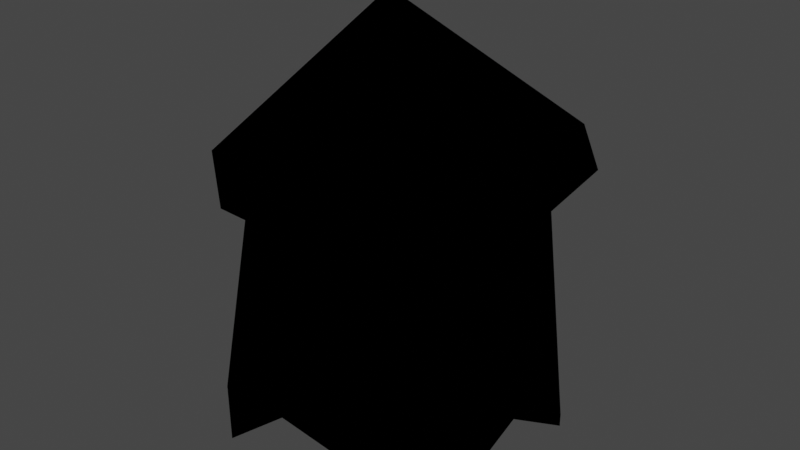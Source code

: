 # Source: TwnObj_Village_HatenoBarn_A_01_Far.blend  (saved by Blender 3.6.11; exported with 4.5.12 LTS)
import bpy
from mathutils import Matrix  # noqa: F401  (used for matrix-valued properties, if any)

bpy.ops.wm.read_factory_settings(use_empty=True)
scene = bpy.context.scene
scene.name = 'Scene'

# ---- collections
col_twnobj_village_hatenobarn_a_01_far = bpy.data.collections.new('TwnObj_Village_HatenoBarn_A_01_Far'); scene.collection.children.link(col_twnobj_village_hatenobarn_a_01_far)

# ---- images (referenced by path relative to the original .blend; pixels are not part of the script)
import os
ASSET_DIR = os.environ.get("B2B_ASSET_DIR", "")  # directory of the original .blend (textures are referenced by path, not embedded)
HERE = os.path.dirname(os.path.abspath(__file__))  # packed textures are extracted next to this script under _unpacked/

def load_image(name, relpath, width, height, colorspace="sRGB"):
    """Load a texture the original file referenced (path relative to the .blend, or extracted next to this script)."""
    p = next((c for c in (os.path.join(HERE, relpath), os.path.join(ASSET_DIR, relpath)) if relpath and os.path.exists(c)), "")
    if p:
        img = bpy.data.images.load(p, check_existing=True)
        img.name = name
    else:  # same state as the original file: an image datablock whose file is absent (Cycles renders it pink)
        img = bpy.data.images.new(name, width, height)
        img.source = "FILE"
        img.filepath = "//" + (relpath or name)
    img.colorspace_settings.name = colorspace
    return img
img_far_twnobj_village_hatenobarn_a_01_alb_png = load_image('Far_TwnObj_Village_HatenoBarn_A_01_Alb.png', 'Far_TwnObj_Village_HatenoBarn_A_01_Alb.png', 1024, 1024, 'sRGB')

# ---- materials (node trees are filled in below, after node groups)
mat_far_twnobj_village_hatenobarn_a_01 = bpy.data.materials.new('Far_TwnObj_Village_HatenoBarn_A_01')
mat_far_twnobj_village_hatenobarn_a_01.use_transparent_shadow = False

# ---- material node trees
mat_far_twnobj_village_hatenobarn_a_01.use_nodes = True; mat_far_twnobj_village_hatenobarn_a_01.node_tree.nodes.clear()
_N = mat_far_twnobj_village_hatenobarn_a_01.node_tree.nodes; _L = mat_far_twnobj_village_hatenobarn_a_01.node_tree.links
n0 = _N.new('ShaderNodeOutputMaterial'); n0.name = 'Material Output'; n0.location = (300, 300)
n1 = _N.new('ShaderNodeTexImage'); n1.name = 'Image Texture'; n1.location = (-300, 300)
n1.label = 'Base Color'
n1.image = img_far_twnobj_village_hatenobarn_a_01_alb_png
n2 = _N.new('ShaderNodeGroup'); n2.name = 'SharedBSDF'; n2.location = (0, 300)
n2.label = 'SharedBSDF'
n2.node_tree = None
n3 = _N.new('ShaderNodeOutputMaterial'); n3.name = 'Material Output.001'; n3.location = (300, 150)
n3.target = 'CYCLES'
n4 = _N.new('ShaderNodeBsdfPrincipled'); n4.name = 'Principled BSDF'; n4.location = (0, 0)
n4.distribution = 'GGX'
n4.subsurface_method = 'RANDOM_WALK_SKIN'
n4.inputs[3].default_value = 1.45
n4.inputs[27].default_value = (0.0, 0.0, 0.0, 1.0)
n4.inputs[28].default_value = 1.0
n5 = _N.new('ShaderNodeNormalMap'); n5.name = 'Normal Map'; n5.location = (0, 0)
n6 = _N.new('ShaderNodeBsdfPrincipled'); n6.name = 'Principled BSDF.001'; n6.location = (0, 0)
n6.distribution = 'GGX'
n6.subsurface_method = 'RANDOM_WALK_SKIN'
n6.inputs[3].default_value = 1.45
n6.inputs[27].default_value = (0.0, 0.0, 0.0, 1.0)
n6.inputs[28].default_value = 1.0
n7 = _N.new('ShaderNodeNormalMap'); n7.name = 'Normal Map.001'; n7.location = (0, 0)
n8 = _N.new('ShaderNodeBsdfPrincipled'); n8.name = 'Principled BSDF.002'; n8.location = (0, 0)
n8.distribution = 'GGX'
n8.subsurface_method = 'RANDOM_WALK_SKIN'
n8.inputs[3].default_value = 1.45
n8.inputs[27].default_value = (0.0, 0.0, 0.0, 1.0)
n8.inputs[28].default_value = 1.0
n9 = _N.new('ShaderNodeNormalMap'); n9.name = 'Normal Map.002'; n9.location = (0, 0)
_L.new(n1.outputs[0], n4.inputs[0])
_L.new(n1.outputs[0], n6.inputs[0])
_L.new(n1.outputs[0], n8.inputs[0])
_L.new(n8.outputs[0], n0.inputs[0])
n0.is_active_output = True

# ---- world
world_world = bpy.data.worlds.new('World'); scene.world = world_world
world_world.use_nodes = True; world_world.node_tree.nodes.clear()
_N = world_world.node_tree.nodes; _L = world_world.node_tree.links
n0 = _N.new('ShaderNodeOutputWorld'); n0.name = 'World Output'; n0.location = (300, 300)
n1 = _N.new('ShaderNodeBackground'); n1.name = 'Background'; n1.location = (10, 300)
n1.inputs[0].default_value = (0.05088, 0.05088, 0.05088, 1.0)
_L.new(n1.outputs[0], n0.inputs[0])
n0.is_active_output = True
world_world.color = (0.05088, 0.05088, 0.05088)
world_world.use_sun_shadow = False
world_world.sun_shadow_jitter_overblur = 0.0

# ---- meshes
me_root_1__far_twnobj_village_hatenobarn_a_01 = bpy.data.meshes.new('Root_1__Far_TwnObj_Village_HatenoBarn_A_01')
me_root_1__far_twnobj_village_hatenobarn_a_01.from_pydata([(4.96, -0.3642, -2.701), (4.643, -0.3603, -3.257), (1.409, 4.722, -3.527), (-1.01, -0.2236, -3.795), (-1.646, 5.97, -3.285), (-3.435, 0.1045, -1.568), (-4.201, -0.376, -0.1111), (-3.976, 5.912, -0.2344), (-3.421, 0.128, 1.68), (-3.546, 5.335, 1.653), (-1.679, 0.1592, 3.446), (-1.675, 5.445, 3.586), (2.311, 0.6162, 3.328), (4.245, -0.3603, 4.657), (2.368, 8.291, 4.559), (-2.966, 0.7373, 3.932), (-3.8, -0.8486, 4.692), (0.7477, 8.815, 5.618), (-2.474, 8.312, 4.493), (-2.308, 8.952, 5.61), (-4.197, 1.022, 4.383), (-5.017, 8.864, 2.325), (-5.689, 10.32, -0.6906), (-2.949, 5.219, 3.055), (-2.746, -0.29, 3.243), (-4.154, -0.8642, 4.379), (-4.486, 7.148, -0.2076), (-3.933, 7.066, -1.851), (-1.307, 8.382, -4.953), (-2.812, 2.855, -2.972), (-2.64, -0.2158, -3.132), (1.555, 0.1983, 3.461), (1.922, -0.29, 3.731), (3.77, 0.1826, -0.2709), (4.057, -0.1455, 0.3392), (2.102, 5.933, 3.438), (1.514, -0.1845, -3.632), (4.018, 5.932, 0.3248), (2.049, 7.681, 1.717), (3.27, 5.346, -2.252), (-3.507, 10.22, 4.774), (1.845, 10.74, 5.067), (-0.2363, 14.88, 0.2708), (4.077, 8.518, 4.621), (5.26, 10.75, 1.358), (4.561, 10.63, -3.414), (4.858, 9.696, 3.623), (5.772, 9.784, -2.34), (3.999, 9.28, -4.386), (4.006, 7.073, 1.859), (4.335, 7.844, -1.288), (2.919, 8.345, -4.215), (0.2311, -0.2197, -3.974), (3.643, 5.713, -3.119), (3.842, 0.1006, -1.462), (2.766, 5.186, 3.055), (2.948, 0.1787, 2.942), (4.475, -0.3095, 4.172), (-3.546, -0.3095, -4.73), (0.2364, 10.74, -5.398), (-2.443, 10.18, -5.324), (-4.462, 8.883, -3.902)], [], [(0, 54, 1), (34, 36, 54), (11, 31, 10), (36, 39, 2), (36, 2, 3), (2, 4, 3), (3, 4, 5), (5, 6, 3), (5, 4, 7), (8, 5, 7), (6, 8, 24), (8, 7, 9), (8, 10, 24), (8, 9, 10), (32, 24, 10), (10, 9, 11), (34, 56, 32), (32, 56, 12), (56, 13, 12), (12, 13, 14), (12, 15, 32), (12, 14, 15), (24, 32, 15), (24, 15, 16), (14, 43, 17), (15, 14, 18), (17, 18, 14), (18, 16, 15), (19, 18, 17), (25, 16, 20), (18, 20, 16), (21, 18, 19), (19, 40, 21), (21, 40, 22), (23, 20, 18), (23, 18, 21), (24, 25, 20), (23, 24, 20), (22, 26, 21), (26, 23, 21), (24, 23, 26), (26, 22, 61), (6, 24, 26), (27, 26, 61), (26, 27, 6), (27, 61, 28), (29, 6, 27), (29, 27, 28), (29, 30, 6), (58, 29, 28), (58, 30, 29), (31, 32, 10), (32, 31, 33), (34, 32, 33), (33, 31, 35), (36, 34, 33), (33, 35, 37), (37, 36, 33), (37, 35, 38), (37, 39, 36), (40, 19, 17), (17, 41, 40), (40, 41, 42), (17, 43, 41), (41, 44, 42), (45, 42, 44), (43, 46, 41), (41, 46, 44), (44, 47, 45), (47, 44, 46), (48, 45, 47), (43, 49, 46), (47, 46, 49), (43, 14, 49), (48, 47, 50), (47, 49, 50), (51, 48, 50), (52, 51, 36), (51, 1, 36), (51, 53, 1), (50, 53, 51), (1, 53, 0), (54, 0, 53), (54, 53, 50), (54, 50, 49), (54, 49, 34), (34, 49, 55), (55, 49, 14), (56, 34, 55), (57, 56, 55), (57, 55, 14), (13, 57, 14), (28, 3, 58), (28, 52, 3), (52, 28, 51), (51, 28, 48), (59, 48, 28), (48, 59, 45), (59, 42, 45), (59, 28, 60), (59, 60, 42), (61, 60, 28), (22, 60, 61), (42, 60, 22), (22, 40, 42)])
me_root_1__far_twnobj_village_hatenobarn_a_01.polygons.foreach_set('use_smooth', [True] * 105)
_uv = me_root_1__far_twnobj_village_hatenobarn_a_01.uv_layers.new(name='bmubin_fixed_00000-texcoord')
_uv.uv.foreach_set('vector', [0.7449, 0.8629, 0.7626, 0.8675, 0.7379, 0.8738, 0.4255, 0.8689, 0.5081, 0.8629, 0.4513, 0.8882, 0.6636, 0.7067, 0.6532, 0.8065, 0.6129, 0.7788, 0.8366, 0.7449, 0.7379, 0.7619, 0.7525, 0.7322, 0.8366, 0.7449, 0.7525, 0.7322, 0.8424, 0.7074, 0.7525, 0.7322, 0.7392, 0.6848, 0.8424, 0.7074, 0.8424, 0.7074, 0.7392, 0.6848, 0.8356, 0.6566, 0.8356, 0.6566, 0.8446, 0.632, 0.8424, 0.7074, 0.8356, 0.6566, 0.7392, 0.6848, 0.7426, 0.6305, 0.8395, 0.6088, 0.8356, 0.6566, 0.7426, 0.6305, 0.8446, 0.632, 0.8395, 0.6088, 0.8551, 0.5895, 0.8395, 0.6088, 0.7426, 0.6305, 0.7545, 0.603, 0.8395, 0.6088, 0.8424, 0.5734, 0.8551, 0.5895, 0.8395, 0.6088, 0.7545, 0.603, 0.8424, 0.5734, 0.8446, 0.5192, 0.8551, 0.5895, 0.8424, 0.5734, 0.8424, 0.5734, 0.7545, 0.603, 0.7586, 0.5627, 0.5959, 0.02699, 0.4995, 0.08182, 0.4613, 0.06835, 0.4613, 0.06835, 0.4995, 0.08182, 0.47, 0.09918, 0.4995, 0.08182, 0.5253, 0.09151, 0.47, 0.09918, 0.47, 0.09918, 0.5253, 0.09151, 0.4255, 0.2712, 0.47, 0.09918, 0.3503, 0.06954, 0.4613, 0.06835, 0.47, 0.09918, 0.4255, 0.2712, 0.3503, 0.06954, 0.3612, 0.03449, 0.4613, 0.06835, 0.3503, 0.06954, 0.3612, 0.03449, 0.3503, 0.06954, 0.3302, 0.02408, 0.4255, 0.2712, 0.461, 0.2813, 0.3782, 0.2871, 0.3503, 0.06954, 0.4255, 0.2712, 0.3049, 0.2396, 0.3782, 0.2871, 0.3049, 0.2396, 0.4255, 0.2712, 0.3049, 0.2396, 0.3302, 0.02408, 0.3503, 0.06954, 0.3142, 0.2603, 0.3049, 0.2396, 0.3782, 0.2871, 0.3015, 0.0192, 0.3302, 0.02408, 0.2953, 0.07304, 0.3049, 0.2396, 0.2953, 0.07304, 0.3302, 0.02408, 0.2317, 0.2615, 0.3049, 0.2396, 0.3142, 0.2603, 0.3142, 0.2603, 0.2908, 0.2919, 0.2317, 0.2615, 0.2317, 0.2615, 0.2908, 0.2919, 0.1714, 0.3034, 0.2597, 0.1715, 0.2953, 0.07304, 0.3049, 0.2396, 0.2597, 0.1715, 0.3049, 0.2396, 0.2317, 0.2615, 0.2486, 0.03108, 0.3015, 0.0192, 0.2953, 0.07304, 0.2597, 0.1715, 0.2486, 0.03108, 0.2953, 0.07304, 0.1714, 0.3034, 0.1712, 0.2237, 0.2317, 0.2615, 0.1712, 0.2237, 0.2597, 0.1715, 0.2317, 0.2615, 0.2486, 0.03108, 0.2597, 0.1715, 0.1712, 0.2237, 0.1712, 0.2237, 0.1714, 0.3034, 0.09496, 0.2773, 0.159, 0.043, 0.2486, 0.03108, 0.1712, 0.2237, 0.125, 0.2228, 0.1712, 0.2237, 0.09496, 0.2773, 0.1712, 0.2237, 0.125, 0.2228, 0.159, 0.043, 0.125, 0.2228, 0.09496, 0.2773, 0.0192, 0.2499, 0.08592, 0.1249, 0.159, 0.043, 0.125, 0.2228, 0.08592, 0.1249, 0.125, 0.2228, 0.0192, 0.2499, 0.08592, 0.1249, 0.08771, 0.0412, 0.159, 0.043, 0.04695, 0.03822, 0.08592, 0.1249, 0.0192, 0.2499, 0.04695, 0.03822, 0.08771, 0.0412, 0.08592, 0.1249, 0.4416, 0.6406, 0.4257, 0.636, 0.474, 0.6129, 0.4257, 0.636, 0.4416, 0.6406, 0.4429, 0.7075, 0.4255, 0.6992, 0.4257, 0.636, 0.4429, 0.7075, 0.4429, 0.7075, 0.4416, 0.6406, 0.5417, 0.6434, 0.4341, 0.7725, 0.4255, 0.6992, 0.4429, 0.7075, 0.4429, 0.7075, 0.5417, 0.6434, 0.5435, 0.6968, 0.5435, 0.6968, 0.4341, 0.7725, 0.4429, 0.7075, 0.5435, 0.6968, 0.5417, 0.6434, 0.5707, 0.6645, 0.5435, 0.6968, 0.5346, 0.7389, 0.4341, 0.7725, 0.04933, 0.866, 0.0192, 0.8255, 0.04302, 0.7541, 0.04302, 0.7541, 0.0987, 0.7562, 0.04933, 0.866, 0.04933, 0.866, 0.0987, 0.7562, 0.2116, 0.8523, 0.04302, 0.7541, 0.09381, 0.6733, 0.0987, 0.7562, 0.0987, 0.7562, 0.1915, 0.6984, 0.2116, 0.8523, 0.2996, 0.7116, 0.2116, 0.8523, 0.1915, 0.6984, 0.09381, 0.6733, 0.1384, 0.6866, 0.0987, 0.7562, 0.0987, 0.7562, 0.1384, 0.6866, 0.1915, 0.6984, 0.1915, 0.6984, 0.2727, 0.6732, 0.2996, 0.7116, 0.2727, 0.6732, 0.1915, 0.6984, 0.1384, 0.6866, 0.3313, 0.6588, 0.2996, 0.7116, 0.2727, 0.6732, 0.09381, 0.6733, 0.1564, 0.6115, 0.1384, 0.6866, 0.2727, 0.6732, 0.1384, 0.6866, 0.1564, 0.6115, 0.09381, 0.6733, 0.06844, 0.6526, 0.1564, 0.6115, 0.3313, 0.6588, 0.2727, 0.6732, 0.2486, 0.6182, 0.2727, 0.6732, 0.1564, 0.6115, 0.2486, 0.6182, 0.3392, 0.6233, 0.3313, 0.6588, 0.2486, 0.6182, 0.4245, 0.4012, 0.3392, 0.6233, 0.3878, 0.396, 0.3392, 0.6233, 0.2974, 0.3953, 0.3878, 0.396, 0.3392, 0.6233, 0.2912, 0.5633, 0.2974, 0.3953, 0.2486, 0.6182, 0.2912, 0.5633, 0.3392, 0.6233, 0.2974, 0.3953, 0.2912, 0.5633, 0.2667, 0.3942, 0.2287, 0.4162, 0.2667, 0.3942, 0.2912, 0.5633, 0.2287, 0.4162, 0.2912, 0.5633, 0.2486, 0.6182, 0.2287, 0.4162, 0.2486, 0.6182, 0.1564, 0.6115, 0.2287, 0.4162, 0.1564, 0.6115, 0.1813, 0.4047, 0.1813, 0.4047, 0.1564, 0.6115, 0.1068, 0.5649, 0.1068, 0.5649, 0.1564, 0.6115, 0.06844, 0.6526, 0.1014, 0.4198, 0.1813, 0.4047, 0.1068, 0.5649, 0.04688, 0.4056, 0.1014, 0.4198, 0.1068, 0.5649, 0.04688, 0.4056, 0.1068, 0.5649, 0.06844, 0.6526, 0.0239, 0.4129, 0.04688, 0.4056, 0.06844, 0.6526, 0.689, 0.3368, 0.5538, 0.5377, 0.488, 0.48, 0.689, 0.3368, 0.5863, 0.5551, 0.5538, 0.5377, 0.5863, 0.5551, 0.689, 0.3368, 0.7863, 0.4119, 0.7863, 0.4119, 0.689, 0.3368, 0.8264, 0.4031, 0.7677, 0.3144, 0.8264, 0.4031, 0.689, 0.3368, 0.8264, 0.4031, 0.7677, 0.3144, 0.8728, 0.3665, 0.7677, 0.3144, 0.8801, 0.1829, 0.8728, 0.3665, 0.7677, 0.3144, 0.689, 0.3368, 0.7178, 0.2776, 0.7677, 0.3144, 0.7178, 0.2776, 0.8801, 0.1829, 0.6637, 0.2274, 0.7178, 0.2776, 0.689, 0.3368, 0.7083, 0.1374, 0.7178, 0.2776, 0.6637, 0.2274, 0.8801, 0.1829, 0.7178, 0.2776, 0.7083, 0.1374, 0.7083, 0.1374, 0.8036, 0.0192, 0.8801, 0.1829])
me_root_1__far_twnobj_village_hatenobarn_a_01.materials.append(mat_far_twnobj_village_hatenobarn_a_01)
me_root_1__far_twnobj_village_hatenobarn_a_01.update()
me_root_1__far_twnobj_village_hatenobarn_a_01.normals_split_custom_set([tuple(v) for v in zip(*[iter([0.7346, -0.6262, 0.2612, 0.5474, -0.5627, -0.6195, 0.0929, -0.4478, -0.8893, 0.4937, -0.8354, -0.2417, -0.4033, -0.4276, 0.809, 0.5474, -0.5627, -0.6195, 0.4363, -0.3356, -0.8348, -0.4426, 0.01468, -0.8966, 0.4251, 0.137, -0.8947, -0.4033, -0.4276, 0.809, -0.9547, -0.1603, 0.2507, -0.2115, -0.1077, 0.9714, -0.4033, -0.4276, 0.809, -0.2115, -0.1077, 0.9714, 0.3852, -0.05671, 0.9211, -0.2115, -0.1077, 0.9714, 0.5581, -0.1234, 0.8205, 0.3852, -0.05671, 0.9211, 0.3852, -0.05671, 0.9211, 0.5581, -0.1234, 0.8205, 0.8807, -0.04307, 0.4717, 0.8807, -0.04307, 0.4717, 0.5031, -0.8633, 0.03918, 0.3852, -0.05671, 0.9211, 0.8807, -0.04307, 0.4717, 0.5581, -0.1234, 0.8205, 0.9336, -0.1996, 0.2975, 0.928, -0.1155, -0.3544, 0.8807, -0.04307, 0.4717, 0.9336, -0.1996, 0.2975, -0.928, -0.2473, 0.2787, 0.928, -0.1155, -0.3544, -0.4873, -0.8139, 0.3165, 0.928, -0.1155, -0.3544, 0.9336, -0.1996, 0.2975, 0.8437, -0.1644, -0.5109, 0.928, -0.1155, -0.3544, 0.4251, 0.137, -0.8947, -0.4873, -0.8139, 0.3165, 0.928, -0.1155, -0.3544, 0.8437, -0.1644, -0.5109, 0.4251, 0.137, -0.8947, -0.5842, -0.6132, 0.5317, -0.4873, -0.8139, 0.3165, 0.4251, 0.137, -0.8947, 0.4251, 0.137, -0.8947, 0.8437, -0.1644, -0.5109, 0.4363, -0.3356, -0.8348, 0.4937, -0.8354, -0.2417, 0.7623, -0.3454, 0.5474, -0.5842, -0.6132, 0.5317, -0.5842, -0.6132, 0.5317, 0.7623, -0.3454, 0.5474, -0.1272, -0.08681, 0.9881, 0.7623, -0.3454, 0.5474, 0.4531, -0.2405, 0.8584, -0.1272, -0.08681, 0.9881, -0.1272, -0.08681, 0.9881, 0.4531, -0.2405, 0.8584, 0.07501, -0.9858, 0.1503, -0.1272, -0.08681, 0.9881, 0.2211, -0.1897, 0.9566, -0.5842, -0.6132, 0.5317, -0.1272, -0.08681, 0.9881, 0.07501, -0.9858, 0.1503, 0.2211, -0.1897, 0.9566, -0.4873, -0.8139, 0.3165, -0.5842, -0.6132, 0.5317, 0.2211, -0.1897, 0.9566, -0.4873, -0.8139, 0.3165, 0.2211, -0.1897, 0.9566, 0.094, -0.2995, 0.9494, 0.07501, -0.9858, 0.1503, 0.6887, -0.1948, 0.6984, 0.6558, -0.5633, 0.5026, 0.2211, -0.1897, 0.9566, 0.07501, -0.9858, 0.1503, -0.2248, -0.2248, 0.9481, 0.6558, -0.5633, 0.5026, -0.2248, -0.2248, 0.9481, 0.07501, -0.9858, 0.1503, -0.2248, -0.2248, 0.9481, 0.094, -0.2995, 0.9494, 0.2211, -0.1897, 0.9566, -0.4695, -0.7971, 0.3798, -0.2248, -0.2248, 0.9481, 0.6558, -0.5633, 0.5026, -0.9914, -0.1128, 0.06634, 0.094, -0.2995, 0.9494, -0.9914, 0.03286, 0.1264, -0.2248, -0.2248, 0.9481, -0.9914, 0.03286, 0.1264, 0.094, -0.2995, 0.9494, -0.9282, -0.1351, 0.3466, -0.2248, -0.2248, 0.9481, -0.4695, -0.7971, 0.3798, -0.4695, -0.7971, 0.3798, -0.9807, 0.06621, 0.1839, -0.9282, -0.1351, 0.3466, -0.9282, -0.1351, 0.3466, -0.9807, 0.06621, 0.1839, -0.8759, 0.049, 0.48, -0.9738, -0.07432, 0.2151, -0.9914, 0.03286, 0.1264, -0.2248, -0.2248, 0.9481, -0.9738, -0.07432, 0.2151, -0.2248, -0.2248, 0.9481, -0.9282, -0.1351, 0.3466, -0.4873, -0.8139, 0.3165, -0.9914, -0.1128, 0.06634, -0.9914, 0.03286, 0.1264, -0.9738, -0.07432, 0.2151, -0.4873, -0.8139, 0.3165, -0.9914, 0.03286, 0.1264, -0.8759, 0.049, 0.48, -0.9667, -0.2524, 0.04304, -0.9282, -0.1351, 0.3466, -0.9667, -0.2524, 0.04304, -0.9738, -0.07432, 0.2151, -0.9282, -0.1351, 0.3466, -0.4873, -0.8139, 0.3165, -0.9738, -0.07432, 0.2151, -0.9667, -0.2524, 0.04304, -0.9667, -0.2524, 0.04304, -0.8759, 0.049, 0.48, -0.8599, -0.4866, -0.1542, -0.928, -0.2473, 0.2787, -0.4873, -0.8139, 0.3165, -0.9667, -0.2524, 0.04304, -0.8287, -0.2233, -0.5133, -0.9667, -0.2524, 0.04304, -0.8599, -0.4866, -0.1542, -0.9667, -0.2524, 0.04304, -0.8287, -0.2233, -0.5133, -0.928, -0.2473, 0.2787, -0.8287, -0.2233, -0.5133, -0.8599, -0.4866, -0.1542, -0.4714, -0.4393, -0.7647, -0.9291, 0.03911, -0.3677, -0.928, -0.2473, 0.2787, -0.8287, -0.2233, -0.5133, -0.9291, 0.03911, -0.3677, -0.8287, -0.2233, -0.5133, -0.4714, -0.4393, -0.7647, -0.9291, 0.03911, -0.3677, -0.9893, -0.1234, -0.07836, -0.928, -0.2473, 0.2787, -0.6452, -0.2192, -0.7319, -0.9291, 0.03911, -0.3677, -0.4714, -0.4393, -0.7647, -0.6452, -0.2192, -0.7319, -0.9893, -0.1234, -0.07836, -0.9291, 0.03911, -0.3677, -0.4426, 0.01468, -0.8966, -0.5842, -0.6132, 0.5317, 0.4251, 0.137, -0.8947, -0.5842, -0.6132, 0.5317, -0.4426, 0.01468, -0.8966, -0.9866, -0.1331, 0.09395, 0.4937, -0.8354, -0.2417, -0.5842, -0.6132, 0.5317, -0.9866, -0.1331, 0.09395, -0.9866, -0.1331, 0.09395, -0.4426, 0.01468, -0.8966, -0.5773, -0.03129, -0.816, -0.4033, -0.4276, 0.809, 0.4937, -0.8354, -0.2417, -0.9866, -0.1331, 0.09395, -0.9866, -0.1331, 0.09395, -0.5773, -0.03129, -0.816, -0.987, -0.1292, -0.09593, -0.987, -0.1292, -0.09593, -0.4033, -0.4276, 0.809, -0.9866, -0.1331, 0.09395, -0.987, -0.1292, -0.09593, -0.5773, -0.03129, -0.816, -0.7503, -0.6367, -0.1783, -0.987, -0.1292, -0.09593, -0.9547, -0.1603, 0.2507, -0.4033, -0.4276, 0.809, -0.9807, 0.06621, 0.1839, -0.4695, -0.7971, 0.3798, 0.6558, -0.5633, 0.5026, 0.6558, -0.5633, 0.5026, 0.1996, 0.687, 0.6987, -0.9807, 0.06621, 0.1839, -0.9807, 0.06621, 0.1839, 0.1996, 0.687, 0.6987, -0.3736, 0.7922, 0.4825, 0.6558, -0.5633, 0.5026, 0.6887, -0.1948, 0.6984, 0.1996, 0.687, 0.6987, 0.1996, 0.687, 0.6987, 0.6633, 0.7278, 0.1741, -0.3736, 0.7922, 0.4825, 0.3818, 0.845, -0.3743, -0.3736, 0.7922, 0.4825, 0.6633, 0.7278, 0.1741, 0.6887, -0.1948, 0.6984, 0.894, 0.09391, 0.4382, 0.1996, 0.687, 0.6987, 0.1996, 0.687, 0.6987, 0.894, 0.09391, 0.4382, 0.6633, 0.7278, 0.1741, 0.6633, 0.7278, 0.1741, 0.9794, -0.06266, -0.192, 0.3818, 0.845, -0.3743, 0.9794, -0.06266, -0.192, 0.6633, 0.7278, 0.1741, 0.894, 0.09391, 0.4382, 0.7839, 0.1791, -0.5944, 0.3818, 0.845, -0.3743, 0.9794, -0.06266, -0.192, 0.6887, -0.1948, 0.6984, 0.9436, -0.2428, 0.2251, 0.894, 0.09391, 0.4382, 0.9794, -0.06266, -0.192, 0.894, 0.09391, 0.4382, 0.9436, -0.2428, 0.2251, 0.6887, -0.1948, 0.6984, 0.07501, -0.9858, 0.1503, 0.9436, -0.2428, 0.2251, 0.7839, 0.1791, -0.5944, 0.9794, -0.06266, -0.192, 0.9609, -0.2583, -0.0998, 0.9794, -0.06266, -0.192, 0.9436, -0.2428, 0.2251, 0.9609, -0.2583, -0.0998, 0.7282, 0.1173, -0.6753, 0.7839, 0.1791, -0.5944, 0.9609, -0.2583, -0.0998, 0.09553, -0.3343, -0.9376, 0.7282, 0.1173, -0.6753, 0.1722, -0.1898, -0.9666, 0.7282, 0.1173, -0.6753, 0.0929, -0.4478, -0.8893, 0.1722, -0.1898, -0.9666, 0.7282, 0.1173, -0.6753, 0.9399, 0.05679, -0.3368, 0.0929, -0.4478, -0.8893, 0.9609, -0.2583, -0.0998, 0.9399, 0.05679, -0.3368, 0.7282, 0.1173, -0.6753, 0.0929, -0.4478, -0.8893, 0.9399, 0.05679, -0.3368, 0.7346, -0.6262, 0.2612, 0.5474, -0.5627, -0.6195, 0.7346, -0.6262, 0.2612, 0.9399, 0.05679, -0.3368, 0.5474, -0.5627, -0.6195, 0.9399, 0.05679, -0.3368, 0.9609, -0.2583, -0.0998, 0.5474, -0.5627, -0.6195, 0.9609, -0.2583, -0.0998, 0.9436, -0.2428, 0.2251, 0.5474, -0.5627, -0.6195, 0.9436, -0.2428, 0.2251, 0.4937, -0.8354, -0.2417, 0.4937, -0.8354, -0.2417, 0.9436, -0.2428, 0.2251, 0.9632, 0.03524, 0.2663, 0.9632, 0.03524, 0.2663, 0.9436, -0.2428, 0.2251, 0.07501, -0.9858, 0.1503, 0.7623, -0.3454, 0.5474, 0.4937, -0.8354, -0.2417, 0.9632, 0.03524, 0.2663, 0.9867, 0.1233, -0.1057, 0.7623, -0.3454, 0.5474, 0.9632, 0.03524, 0.2663, 0.9867, 0.1233, -0.1057, 0.9632, 0.03524, 0.2663, 0.07501, -0.9858, 0.1503, 0.4531, -0.2405, 0.8584, 0.9867, 0.1233, -0.1057, 0.07501, -0.9858, 0.1503, -0.4714, -0.4393, -0.7647, 0.1468, -0.2094, -0.9667, -0.6452, -0.2192, -0.7319, -0.4714, -0.4393, -0.7647, 0.09553, -0.3343, -0.9376, 0.1468, -0.2094, -0.9667, 0.09553, -0.3343, -0.9376, -0.4714, -0.4393, -0.7647, 0.7282, 0.1173, -0.6753, 0.7282, 0.1173, -0.6753, -0.4714, -0.4393, -0.7647, 0.7839, 0.1791, -0.5944, 0.1076, 0.6083, -0.7864, 0.7839, 0.1791, -0.5944, -0.4714, -0.4393, -0.7647, 0.7839, 0.1791, -0.5944, 0.1076, 0.6083, -0.7864, 0.3818, 0.845, -0.3743, 0.1076, 0.6083, -0.7864, -0.3736, 0.7922, 0.4825, 0.3818, 0.845, -0.3743, 0.1076, 0.6083, -0.7864, -0.4714, -0.4393, -0.7647, -0.4481, 0.6183, -0.6457, 0.1076, 0.6083, -0.7864, -0.4481, 0.6183, -0.6457, -0.3736, 0.7922, 0.4825, -0.8599, -0.4866, -0.1542, -0.4481, 0.6183, -0.6457, -0.4714, -0.4393, -0.7647, -0.8759, 0.049, 0.48, -0.4481, 0.6183, -0.6457, -0.8599, -0.4866, -0.1542, -0.3736, 0.7922, 0.4825, -0.4481, 0.6183, -0.6457, -0.8759, 0.049, 0.48, -0.8759, 0.049, 0.48, -0.9807, 0.06621, 0.1839, -0.3736, 0.7922, 0.4825])] * 3)])
arm_armature = bpy.data.armatures.new('Armature')  # bones are not reproduced

# ---- objects
ob_twnobj_village_hatenobarn_a_01_far = bpy.data.objects.new('TwnObj_Village_HatenoBarn_A_01_Far', arm_armature)
ob_root_1__far_twnobj_village_hatenobarn_a_01 = bpy.data.objects.new('Root_1__Far_TwnObj_Village_HatenoBarn_A_01', me_root_1__far_twnobj_village_hatenobarn_a_01)

# ---- transforms, parenting, visibility, modifiers, constraints
ob_twnobj_village_hatenobarn_a_01_far.location = (0.0, 0.0, 0.0)
ob_twnobj_village_hatenobarn_a_01_far.rotation_euler = (1.571, -0.0, 0.0)
ob_root_1__far_twnobj_village_hatenobarn_a_01.parent = ob_twnobj_village_hatenobarn_a_01_far
ob_root_1__far_twnobj_village_hatenobarn_a_01.location = (0.0, 0.0, 0.0)
_vg = ob_root_1__far_twnobj_village_hatenobarn_a_01.vertex_groups.new(name='Root')
_vg.add([0, 1, 2, 3, 4, 5, 6, 7, 8, 9, 10, 11, 12, 13, 14, 15, 16, 17, 18, 19, 20, 21, 22, 23, 24, 25, 26, 27, 28, 29, 30, 31, 32, 33, 34, 35, 36, 37, 38, 39, 40, 41, 42, 43, 44, 45, 46, 47, 48, 49, 50, 51, 52, 53, 54, 55, 56, 57, 58, 59, 60, 61], 1.0, 'REPLACE')
_m = ob_root_1__far_twnobj_village_hatenobarn_a_01.modifiers.new('Armature', 'ARMATURE')
_m.object = ob_twnobj_village_hatenobarn_a_01_far

# ---- collection membership
col_twnobj_village_hatenobarn_a_01_far.objects.link(ob_twnobj_village_hatenobarn_a_01_far)
col_twnobj_village_hatenobarn_a_01_far.objects.link(ob_root_1__far_twnobj_village_hatenobarn_a_01)

# ---- scene / render settings (as saved in the file)
scene.frame_start = 1; scene.frame_end = 250; scene.frame_set(1)
scene.render.engine = 'BLENDER_EEVEE_NEXT'
scene.cycles.sampling_pattern = 'TABULATED_SOBOL'
scene.view_settings.view_transform = 'Filmic'
bpy.context.view_layer.update()

# ---- added for rendering (the .blend has no active camera and no usable light): camera, sun
cam_auto = bpy.data.cameras.new('AutoCamera')
cam_auto.lens = 50.0
cam_auto.sensor_width = 36.0
cam_auto.clip_end = 1000.0
ob_auto_camera = bpy.data.objects.new('AutoCamera', cam_auto)
scene.collection.objects.link(ob_auto_camera)
ob_auto_camera.location = (20.7409, -24.9488, 23.5663)
ob_auto_camera.rotation_euler = (1.09748, -7.21219e-08, 0.694738)
scene.camera = ob_auto_camera
light_auto_sun = bpy.data.lights.new('AutoSun', 'SUN')
light_auto_sun.energy = 3.0
light_auto_sun.angle = 0.0523599
ob_auto_sun = bpy.data.objects.new('AutoSun', light_auto_sun)
scene.collection.objects.link(ob_auto_sun)
ob_auto_sun.rotation_euler = (0.872665, 0.174533, 0.523599)
bpy.context.view_layer.update()
